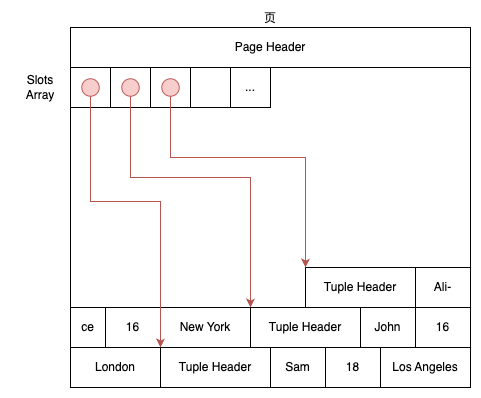

The diagram above was exported from draw.io. Its source (the exported page's mxGraphModel, read from the mxfile embedded in the PNG):
<mxGraphModel dx="295" dy="862" grid="1" gridSize="10" guides="1" tooltips="1" connect="1" arrows="1" fold="1" page="1" pageScale="1" pageWidth="850" pageHeight="1100" math="0" shadow="0">
  <root>
    <mxCell id="0" />
    <mxCell id="1" parent="0" />
    <mxCell id="fjE_7dvX_5r7T3q7lPrR-1" value="页" style="rounded=0;whiteSpace=wrap;html=1;verticalAlign=bottom;labelPosition=center;verticalLabelPosition=top;align=center;" vertex="1" parent="1">
      <mxGeometry x="280" y="120" width="400" height="360" as="geometry" />
    </mxCell>
    <mxCell id="fjE_7dvX_5r7T3q7lPrR-4" value="Page Header" style="rounded=0;whiteSpace=wrap;html=1;" vertex="1" parent="1">
      <mxGeometry x="280" y="120" width="400" height="40" as="geometry" />
    </mxCell>
    <mxCell id="fjE_7dvX_5r7T3q7lPrR-5" value="" style="rounded=0;whiteSpace=wrap;html=1;" vertex="1" parent="1">
      <mxGeometry x="280" y="160" width="40" height="40" as="geometry" />
    </mxCell>
    <mxCell id="fjE_7dvX_5r7T3q7lPrR-6" value="" style="rounded=0;whiteSpace=wrap;html=1;" vertex="1" parent="1">
      <mxGeometry x="320" y="160" width="40" height="40" as="geometry" />
    </mxCell>
    <mxCell id="fjE_7dvX_5r7T3q7lPrR-7" value="" style="rounded=0;whiteSpace=wrap;html=1;" vertex="1" parent="1">
      <mxGeometry x="360" y="160" width="40" height="40" as="geometry" />
    </mxCell>
    <mxCell id="fjE_7dvX_5r7T3q7lPrR-8" value="" style="rounded=0;whiteSpace=wrap;html=1;" vertex="1" parent="1">
      <mxGeometry x="400" y="160" width="40" height="40" as="geometry" />
    </mxCell>
    <mxCell id="fjE_7dvX_5r7T3q7lPrR-9" value="..." style="rounded=0;whiteSpace=wrap;html=1;" vertex="1" parent="1">
      <mxGeometry x="440" y="160" width="40" height="40" as="geometry" />
    </mxCell>
    <mxCell id="fjE_7dvX_5r7T3q7lPrR-12" value="Slots Array" style="text;html=1;align=center;verticalAlign=middle;whiteSpace=wrap;rounded=0;" vertex="1" parent="1">
      <mxGeometry x="220" y="165" width="60" height="30" as="geometry" />
    </mxCell>
    <mxCell id="fjE_7dvX_5r7T3q7lPrR-13" value="Tuple Header" style="rounded=0;whiteSpace=wrap;html=1;" vertex="1" parent="1">
      <mxGeometry x="370" y="440" width="110" height="40" as="geometry" />
    </mxCell>
    <mxCell id="fjE_7dvX_5r7T3q7lPrR-14" value="Sam" style="rounded=0;whiteSpace=wrap;html=1;" vertex="1" parent="1">
      <mxGeometry x="480" y="440" width="55" height="40" as="geometry" />
    </mxCell>
    <mxCell id="fjE_7dvX_5r7T3q7lPrR-15" value="18" style="rounded=0;whiteSpace=wrap;html=1;" vertex="1" parent="1">
      <mxGeometry x="535" y="440" width="55" height="40" as="geometry" />
    </mxCell>
    <mxCell id="fjE_7dvX_5r7T3q7lPrR-16" value="Los Angeles" style="rounded=0;whiteSpace=wrap;html=1;" vertex="1" parent="1">
      <mxGeometry x="590" y="440" width="90" height="40" as="geometry" />
    </mxCell>
    <mxCell id="fjE_7dvX_5r7T3q7lPrR-17" value="London" style="rounded=0;whiteSpace=wrap;html=1;" vertex="1" parent="1">
      <mxGeometry x="280" y="440" width="90" height="40" as="geometry" />
    </mxCell>
    <mxCell id="fjE_7dvX_5r7T3q7lPrR-18" value="Tuple Header" style="rounded=0;whiteSpace=wrap;html=1;" vertex="1" parent="1">
      <mxGeometry x="460" y="400" width="110" height="40" as="geometry" />
    </mxCell>
    <mxCell id="fjE_7dvX_5r7T3q7lPrR-19" value="John" style="rounded=0;whiteSpace=wrap;html=1;" vertex="1" parent="1">
      <mxGeometry x="570" y="400" width="55" height="40" as="geometry" />
    </mxCell>
    <mxCell id="fjE_7dvX_5r7T3q7lPrR-20" value="16" style="rounded=0;whiteSpace=wrap;html=1;" vertex="1" parent="1">
      <mxGeometry x="625" y="400" width="55" height="40" as="geometry" />
    </mxCell>
    <mxCell id="fjE_7dvX_5r7T3q7lPrR-23" value="16" style="rounded=0;whiteSpace=wrap;html=1;" vertex="1" parent="1">
      <mxGeometry x="315" y="400" width="55" height="40" as="geometry" />
    </mxCell>
    <mxCell id="fjE_7dvX_5r7T3q7lPrR-24" value="New York" style="rounded=0;whiteSpace=wrap;html=1;" vertex="1" parent="1">
      <mxGeometry x="370" y="400" width="90" height="40" as="geometry" />
    </mxCell>
    <mxCell id="fjE_7dvX_5r7T3q7lPrR-25" value="ce" style="rounded=0;whiteSpace=wrap;html=1;" vertex="1" parent="1">
      <mxGeometry x="280" y="400" width="35" height="40" as="geometry" />
    </mxCell>
    <mxCell id="fjE_7dvX_5r7T3q7lPrR-26" value="Tuple Header" style="rounded=0;whiteSpace=wrap;html=1;" vertex="1" parent="1">
      <mxGeometry x="515" y="360" width="110" height="40" as="geometry" />
    </mxCell>
    <mxCell id="fjE_7dvX_5r7T3q7lPrR-27" value="Ali-" style="rounded=0;whiteSpace=wrap;html=1;" vertex="1" parent="1">
      <mxGeometry x="625" y="360" width="55" height="40" as="geometry" />
    </mxCell>
    <mxCell id="fjE_7dvX_5r7T3q7lPrR-30" style="edgeStyle=orthogonalEdgeStyle;rounded=0;orthogonalLoop=1;jettySize=auto;html=1;exitX=1;exitY=0.5;exitDx=0;exitDy=0;entryX=1;entryY=1;entryDx=0;entryDy=0;fillColor=#f8cecc;strokeColor=#b85450;" edge="1" parent="1" source="fjE_7dvX_5r7T3q7lPrR-28" target="fjE_7dvX_5r7T3q7lPrR-23">
      <mxGeometry relative="1" as="geometry">
        <Array as="points">
          <mxPoint x="300" y="294" />
          <mxPoint x="370" y="294" />
        </Array>
      </mxGeometry>
    </mxCell>
    <mxCell id="fjE_7dvX_5r7T3q7lPrR-28" value="" style="ellipse;whiteSpace=wrap;html=1;aspect=fixed;labelBackgroundColor=none;labelBorderColor=none;fillColor=#f8cecc;strokeColor=#b85450;direction=south;" vertex="1" parent="1">
      <mxGeometry x="291.25" y="171.25" width="17.5" height="17.5" as="geometry" />
    </mxCell>
    <mxCell id="fjE_7dvX_5r7T3q7lPrR-33" style="edgeStyle=orthogonalEdgeStyle;rounded=0;orthogonalLoop=1;jettySize=auto;html=1;exitX=1;exitY=0.5;exitDx=0;exitDy=0;entryX=1;entryY=0;entryDx=0;entryDy=0;fillColor=#f8cecc;strokeColor=#b85450;" edge="1" parent="1" source="fjE_7dvX_5r7T3q7lPrR-31" target="fjE_7dvX_5r7T3q7lPrR-24">
      <mxGeometry relative="1" as="geometry">
        <Array as="points">
          <mxPoint x="340" y="270" />
          <mxPoint x="460" y="270" />
        </Array>
      </mxGeometry>
    </mxCell>
    <mxCell id="fjE_7dvX_5r7T3q7lPrR-31" value="" style="ellipse;whiteSpace=wrap;html=1;aspect=fixed;labelBackgroundColor=none;labelBorderColor=none;fillColor=#f8cecc;strokeColor=#b85450;direction=south;" vertex="1" parent="1">
      <mxGeometry x="331.25" y="171.25" width="17.5" height="17.5" as="geometry" />
    </mxCell>
    <mxCell id="fjE_7dvX_5r7T3q7lPrR-34" style="edgeStyle=orthogonalEdgeStyle;rounded=0;orthogonalLoop=1;jettySize=auto;html=1;exitX=1;exitY=0.5;exitDx=0;exitDy=0;entryX=0;entryY=0;entryDx=0;entryDy=0;fillColor=#f8cecc;strokeColor=#b85450;" edge="1" parent="1" source="fjE_7dvX_5r7T3q7lPrR-32" target="fjE_7dvX_5r7T3q7lPrR-26">
      <mxGeometry relative="1" as="geometry">
        <Array as="points">
          <mxPoint x="380" y="250" />
          <mxPoint x="515" y="250" />
        </Array>
      </mxGeometry>
    </mxCell>
    <mxCell id="fjE_7dvX_5r7T3q7lPrR-32" value="" style="ellipse;whiteSpace=wrap;html=1;aspect=fixed;labelBackgroundColor=none;labelBorderColor=none;fillColor=#f8cecc;strokeColor=#b85450;direction=south;" vertex="1" parent="1">
      <mxGeometry x="371.25" y="171.25" width="17.5" height="17.5" as="geometry" />
    </mxCell>
  </root>
</mxGraphModel>